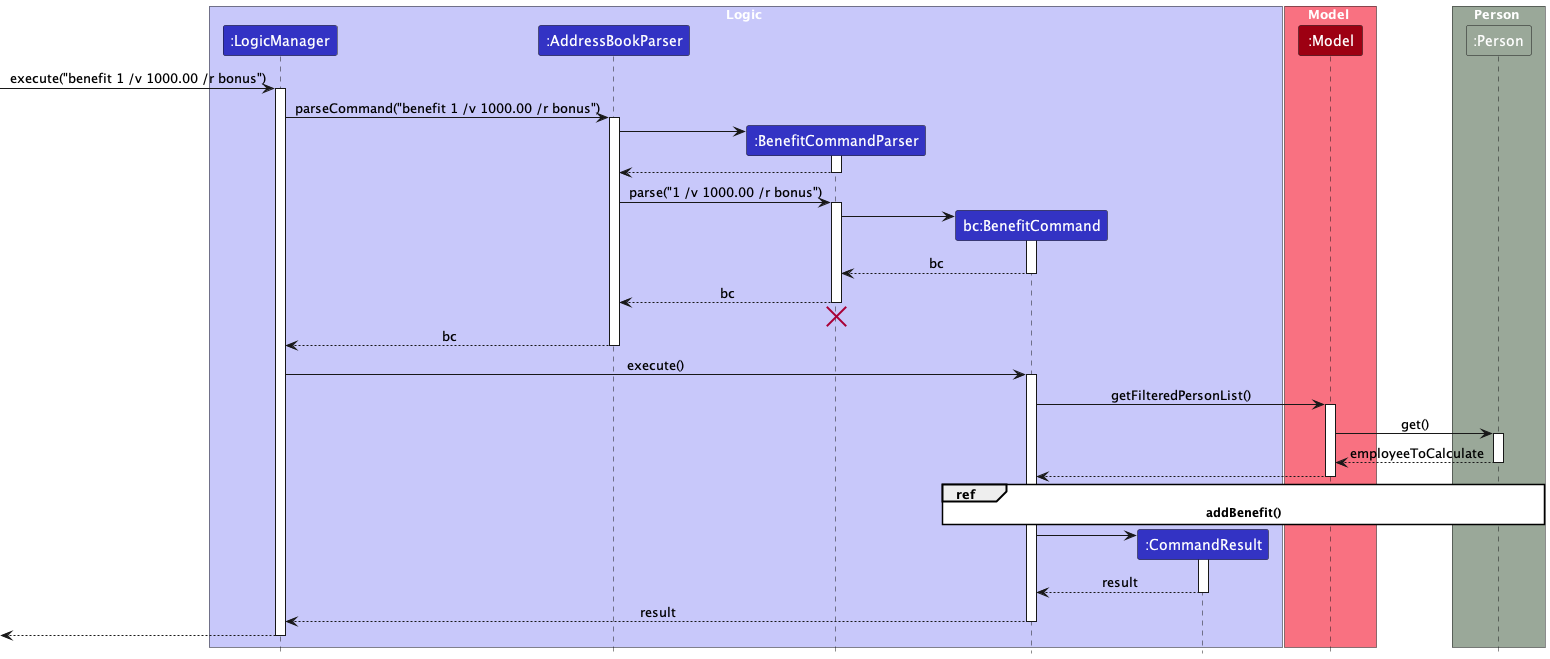

The diagram above was rendered by PlantUML. Its source (embedded in the PNG):
@startuml
!include style.puml
skinparam ArrowFontStyle plain
skinparam sequenceReferenceBackgroundColor white

box Logic LOGIC_COLOR_T1
participant ":LogicManager" as LogicManager LOGIC_COLOR
participant ":AddressBookParser" as AddressBookParser LOGIC_COLOR
participant ":BenefitCommandParser" as BenefitCommandParser LOGIC_COLOR
participant "bc:BenefitCommand" as BenefitCommand LOGIC_COLOR
participant ":CommandResult" as CommandResult LOGIC_COLOR
end box

box Model MODEL_COLOR_T1
participant ":Model" as Model MODEL_COLOR
end box

box Person PERSON_COLOR
participant ":Person" as Person PERSON_COLOR
end box

[-> LogicManager : execute("benefit 1 /v 1000.00 /r bonus")
activate LogicManager

LogicManager -> AddressBookParser : parseCommand("benefit 1 /v 1000.00 /r bonus")
activate AddressBookParser

create BenefitCommandParser
AddressBookParser -> BenefitCommandParser
activate BenefitCommandParser

BenefitCommandParser --> AddressBookParser
deactivate BenefitCommandParser

AddressBookParser -> BenefitCommandParser : parse("1 /v 1000.00 /r bonus")
activate BenefitCommandParser

create BenefitCommand
BenefitCommandParser -> BenefitCommand
activate BenefitCommand

BenefitCommand --> BenefitCommandParser : bc
deactivate BenefitCommand

BenefitCommandParser --> AddressBookParser : bc
deactivate BenefitCommandParser
'Hidden arrow to position the destroy marker below the end of the activation bar.
BenefitCommandParser -[hidden]-> AddressBookParser
destroy BenefitCommandParser

AddressBookParser --> LogicManager : bc
deactivate AddressBookParser

LogicManager -> BenefitCommand : execute()
activate BenefitCommand

BenefitCommand -> Model : getFilteredPersonList()
activate Model

Model -> Person : get()
activate Person
Person --> Model : employeeToCalculate
deactivate Person

Model --> BenefitCommand:
deactivate Model

ref over BenefitCommand, Person: **addBenefit()**

create CommandResult
BenefitCommand -> CommandResult
activate CommandResult

CommandResult --> BenefitCommand : result
deactivate CommandResult

BenefitCommand --> LogicManager : result
deactivate BenefitCommand

[<--LogicManager
deactivate LogicManager
@enduml